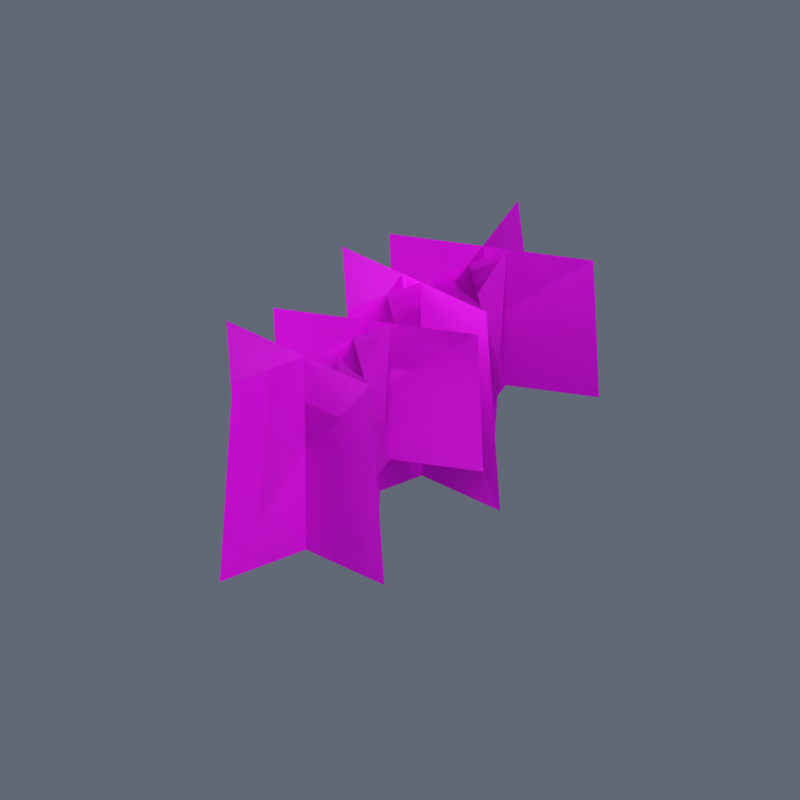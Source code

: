 # Source: Fluxara_Roots.blend  (saved by Blender 4.5.92; exported with 4.5.12 LTS)
import bpy
from mathutils import Matrix  # noqa: F401  (used for matrix-valued properties, if any)

bpy.ops.wm.read_factory_settings(use_empty=True)
scene = bpy.context.scene
scene.name = 'Scene'

# ---- images (referenced by path relative to the original .blend; pixels are not part of the script)
import os
ASSET_DIR = os.environ.get("B2B_ASSET_DIR", "")  # directory of the original .blend (textures are referenced by path, not embedded)
HERE = os.path.dirname(os.path.abspath(__file__))  # packed textures are extracted next to this script under _unpacked/

def load_image(name, relpath, width, height, colorspace="sRGB"):
    """Load a texture the original file referenced (path relative to the .blend, or extracted next to this script)."""
    p = next((c for c in (os.path.join(HERE, relpath), os.path.join(ASSET_DIR, relpath)) if relpath and os.path.exists(c)), "")
    if p:
        img = bpy.data.images.load(p, check_existing=True)
        img.name = name
    else:  # same state as the original file: an image datablock whose file is absent (Cycles renders it pink)
        img = bpy.data.images.new(name, width, height)
        img.source = "FILE"
        img.filepath = "//" + (relpath or name)
    img.colorspace_settings.name = colorspace
    return img
img_fluxara_roots_png = load_image('fluxara_roots.png', 'library/fluxara_driftlib_roots_a/fluxara_roots.png', 1024, 1024, 'sRGB')

# ---- materials (node trees are filled in below, after node groups)
mat_fluxara_roots = bpy.data.materials.new('fluxara_roots')

# ---- material node trees
mat_fluxara_roots.use_nodes = True; mat_fluxara_roots.node_tree.nodes.clear()
_N = mat_fluxara_roots.node_tree.nodes; _L = mat_fluxara_roots.node_tree.links
n0 = _N.new('ShaderNodeBsdfPrincipled'); n0.name = 'Principled BSDF'; n0.location = (-200, 100)
n0.inputs[2].default_value = 0.75
n1 = _N.new('ShaderNodeOutputMaterial'); n1.name = 'Material Output'; n1.location = (200, 100)
n2 = _N.new('ShaderNodeTexImage'); n2.name = 'Image Texture'; n2.location = (0, 0)
n2.image = img_fluxara_roots_png
n3 = _N.new('ShaderNodeVertexColor'); n3.name = 'Color Attribute'; n3.location = (0, 0)
n3.layer_name = 'Color'
n4 = _N.new('ShaderNodeMixRGB'); n4.name = 'Mix (Legacy)'; n4.location = (0, 0)
n4.blend_type = 'MULTIPLY'
n4.inputs[0].default_value = 1.0
_L.new(n0.outputs[0], n1.inputs[0])
_L.new(n2.outputs[0], n4.inputs[1])
_L.new(n3.outputs[0], n4.inputs[2])
_L.new(n2.outputs[0], n0.inputs[0])
_L.new(n2.outputs[1], n0.inputs[4])
n1.is_active_output = True

# ---- world
world_preview = bpy.data.worlds.new('Preview'); scene.world = world_preview
world_preview.use_nodes = True; world_preview.node_tree.nodes.clear()
_N = world_preview.node_tree.nodes; _L = world_preview.node_tree.links
n0 = _N.new('ShaderNodeBackground'); n0.name = 'Background'; n0.location = (-200, 100)
n0.inputs[0].default_value = (0.12, 0.14, 0.18, 1.0)
n1 = _N.new('ShaderNodeOutputWorld'); n1.name = 'World Output'; n1.location = (200, 100)
_L.new(n0.outputs[0], n1.inputs[0])
n1.is_active_output = True

# ---- cameras
cam_camera = bpy.data.cameras.new('Camera')
cam_camera.type = 'ORTHO'
cam_camera.ortho_scale = 7.465

# ---- lights
light_area = bpy.data.lights.new('Area', 'AREA')
light_area.energy = 6192.0
light_area.size = 19.91
light_area.size_y = 1.0
light_area_001 = bpy.data.lights.new('Area.001', 'AREA')
light_area_001.energy = 2477.0
light_area_001.size = 19.91
light_area_001.size_y = 1.0

# ---- meshes
me_fluxara_roots_mesh = bpy.data.meshes.new('Fluxara_Roots_Mesh')
me_fluxara_roots_mesh.from_pydata([(0.2588, -1.466, 3.033e-07), (-0.2588, 0.4659, -9.447e-08), (-0.09109, 0.5109, -1.476), (0.4266, -1.421, -1.476), (0.2588, 1.466, -3.089e-07), (0.09109, 1.511, -2.092), (-0.4266, -0.421, -2.092), (-0.2588, -0.4659, 1.001e-07), (0.2588, -0.5341, 1.087e-07), (0.09109, -0.4891, -2.092), (-0.4266, -2.421, -2.092), (-0.2588, -2.466, 5.178e-07), (0.2588, 0.5341, -1.144e-07), (-0.2588, 2.466, -5.121e-07), (-0.09109, 2.511, -1.476), (0.4266, 0.579, -1.476), (1.072, 1.697, -3.545e-07), (-0.8596, 1.18, -2.464e-07), (-0.9045, 1.348, -1.476), (1.027, 1.865, -1.476), (1.072, -0.3026, 6.319e-08), (-0.8596, -0.8202, 1.713e-07), (-0.9045, -0.6525, -1.476), (1.027, -0.1348, -1.476), (0.8596, -1.82, 3.801e-07), (0.9045, -1.652, -2.092), (-1.027, -1.135, -2.092), (-1.072, -1.303, 2.72e-07), (0.8596, 0.1798, -3.754e-08), (0.9045, 0.3475, -2.092), (-1.027, 0.8652, -2.092), (-1.072, 0.6974, -1.456e-07), (0.2588, -1.466, 3.033e-07), (0.4266, -1.421, -1.476), (-0.09109, 0.5109, -1.476), (-0.2588, 0.4659, -9.447e-08), (0.2588, 1.466, -3.089e-07), (-0.2588, -0.4659, 1.001e-07), (-0.4266, -0.421, -2.092), (0.09109, 1.511, -2.092), (0.2588, -0.5341, 1.087e-07), (-0.2588, -2.466, 5.178e-07), (-0.4266, -2.421, -2.092), (0.09109, -0.4891, -2.092), (0.2588, 0.5341, -1.144e-07), (0.4266, 0.579, -1.476), (-0.09109, 2.511, -1.476), (-0.2588, 2.466, -5.121e-07), (1.072, 1.697, -3.545e-07), (1.027, 1.865, -1.476), (-0.9045, 1.348, -1.476), (-0.8596, 1.18, -2.464e-07), (1.072, -0.3026, 6.319e-08), (1.027, -0.1348, -1.476), (-0.9045, -0.6525, -1.476), (-0.8596, -0.8202, 1.713e-07), (0.8596, -1.82, 3.801e-07), (-1.072, -1.303, 2.72e-07), (-1.027, -1.135, -2.092), (0.9045, -1.652, -2.092), (0.8596, 0.1798, -3.754e-08), (-1.072, 0.6974, -1.456e-07), (-1.027, 0.8652, -2.092), (0.9045, 0.3475, -2.092)], [], [(2, 1, 0), (2, 0, 3), (6, 5, 4), (6, 4, 7), (10, 9, 8), (10, 8, 11), (14, 13, 12), (14, 12, 15), (18, 17, 16), (18, 16, 19), (22, 21, 20), (22, 20, 23), (26, 25, 24), (26, 24, 27), (30, 29, 28), (30, 28, 31), (34, 33, 32), (34, 32, 35), (38, 37, 36), (38, 36, 39), (42, 41, 40), (42, 40, 43), (46, 45, 44), (46, 44, 47), (50, 49, 48), (50, 48, 51), (54, 53, 52), (54, 52, 55), (58, 57, 56), (58, 56, 59), (62, 61, 60), (62, 60, 63)])
me_fluxara_roots_mesh.polygons.foreach_set('use_smooth', [True] * 32)
_uv = me_fluxara_roots_mesh.uv_layers.new(name='UVMap')
_uv.uv.foreach_set('vector', [0.0, 0.9843, 0.0, 0.1162, 1.0, 0.1162, 0.0, 0.9843, 1.0, 0.1162, 1.0, 0.9843, 0.0, 0.9843, 1.0, 0.9843, 1.0, 0.1162, 0.0, 0.9843, 1.0, 0.1162, 0.0, 0.1162, 0.0, 0.9843, 1.0, 0.9843, 1.0, 0.1162, 0.0, 0.9843, 1.0, 0.1162, 0.0, 0.1162, 0.0, 0.9843, 0.0, 0.1162, 1.0, 0.1162, 0.0, 0.9843, 1.0, 0.1162, 1.0, 0.9843, 0.0, 0.9843, 0.0, 0.1162, 1.0, 0.1162, 0.0, 0.9843, 1.0, 0.1162, 1.0, 0.9843, 0.0, 0.9843, 0.0, 0.1162, 1.0, 0.1162, 0.0, 0.9843, 1.0, 0.1162, 1.0, 0.9843, 0.0, 0.9843, 1.0, 0.9843, 1.0, 0.1162, 0.0, 0.9843, 1.0, 0.1162, 0.0, 0.1162, 0.0, 0.9843, 1.0, 0.9843, 1.0, 0.1162, 0.0, 0.9843, 1.0, 0.1162, 0.0, 0.1162, 0.0, 0.9843, 1.0, 0.9843, 1.0, 0.1162, 0.0, 0.9843, 1.0, 0.1162, 0.0, 0.1162, 0.0, 0.9843, 0.0, 0.1162, 1.0, 0.1162, 0.0, 0.9843, 1.0, 0.1162, 1.0, 0.9843, 0.0, 0.9843, 0.0, 0.1162, 1.0, 0.1162, 0.0, 0.9843, 1.0, 0.1162, 1.0, 0.9843, 0.0, 0.9843, 1.0, 0.9843, 1.0, 0.1162, 0.0, 0.9843, 1.0, 0.1162, 0.0, 0.1162, 0.0, 0.9843, 1.0, 0.9843, 1.0, 0.1162, 0.0, 0.9843, 1.0, 0.1162, 0.0, 0.1162, 0.0, 0.9843, 1.0, 0.9843, 1.0, 0.1162, 0.0, 0.9843, 1.0, 0.1162, 0.0, 0.1162, 0.0, 0.9843, 0.0, 0.1162, 1.0, 0.1162, 0.0, 0.9843, 1.0, 0.1162, 1.0, 0.9843, 0.0, 0.9843, 0.0, 0.1162, 1.0, 0.1162, 0.0, 0.9843, 1.0, 0.1162, 1.0, 0.9843])
_ca = me_fluxara_roots_mesh.color_attributes.new('Color', 'BYTE_COLOR', 'POINT')
_ca.data.foreach_set('color', [0.0, 0.0, 0.0, 1.0, 0.0, 0.0, 0.0, 1.0, 0.1746, 0.1746, 0.1746, 1.0, 0.1746, 0.1746, 0.1746, 1.0, 0.0, 0.0, 0.0, 1.0, 0.1746, 0.1746, 0.1746, 1.0, 0.1746, 0.1746, 0.1746, 1.0, 0.0, 0.0, 0.0, 1.0, 0.0, 0.0, 0.0, 1.0, 0.1746, 0.1746, 0.1746, 1.0, 0.1746, 0.1746, 0.1746, 1.0, 0.0, 0.0, 0.0, 1.0, 0.0, 0.0, 0.0, 1.0, 0.0, 0.0, 0.0, 1.0, 0.1746, 0.1746, 0.1746, 1.0, 0.1746, 0.1746, 0.1746, 1.0, 0.0, 0.0, 0.0, 1.0, 0.0, 0.0, 0.0, 1.0, 0.1746, 0.1746, 0.1746, 1.0, 0.1746, 0.1746, 0.1746, 1.0, 0.0, 0.0, 0.0, 1.0, 0.0, 0.0, 0.0, 1.0, 0.1746, 0.1746, 0.1746, 1.0, 0.1746, 0.1746, 0.1746, 1.0, 0.0, 0.0, 0.0, 1.0, 0.1746, 0.1746, 0.1746, 1.0, 0.1746, 0.1746, 0.1746, 1.0, 0.0, 0.0, 0.0, 1.0, 0.0, 0.0, 0.0, 1.0, 0.1746, 0.1746, 0.1746, 1.0, 0.1746, 0.1746, 0.1746, 1.0, 0.0, 0.0, 0.0, 1.0, 0.0, 0.0, 0.0, 1.0, 0.1746, 0.1746, 0.1746, 1.0, 0.1746, 0.1746, 0.1746, 1.0, 0.0, 0.0, 0.0, 1.0, 0.0, 0.0, 0.0, 1.0, 0.0, 0.0, 0.0, 1.0, 0.1746, 0.1746, 0.1746, 1.0, 0.1746, 0.1746, 0.1746, 1.0, 0.0, 0.0, 0.0, 1.0, 0.0, 0.0, 0.0, 1.0, 0.1746, 0.1746, 0.1746, 1.0, 0.1746, 0.1746, 0.1746, 1.0, 0.0, 0.0, 0.0, 1.0, 0.1746, 0.1746, 0.1746, 1.0, 0.1746, 0.1746, 0.1746, 1.0, 0.0, 0.0, 0.0, 1.0, 0.0, 0.0, 0.0, 1.0, 0.1746, 0.1746, 0.1746, 1.0, 0.1746, 0.1746, 0.1746, 1.0, 0.0, 0.0, 0.0, 1.0, 0.0, 0.0, 0.0, 1.0, 0.1746, 0.1746, 0.1746, 1.0, 0.1746, 0.1746, 0.1746, 1.0, 0.0, 0.0, 0.0, 1.0, 0.0, 0.0, 0.0, 1.0, 0.0, 0.0, 0.0, 1.0, 0.1746, 0.1746, 0.1746, 1.0, 0.1746, 0.1746, 0.1746, 1.0, 0.0, 0.0, 0.0, 1.0, 0.0, 0.0, 0.0, 1.0, 0.1746, 0.1746, 0.1746, 1.0, 0.1746, 0.1746, 0.1746, 1.0])
me_fluxara_roots_mesh.materials.append(mat_fluxara_roots)
me_fluxara_roots_mesh.update()
me_fluxara_roots_mesh.normals_split_custom_set([tuple(v) for v in zip(*[iter([0.9594, 0.2565, 0.1174, 0.9594, 0.2565, 0.1175, 0.9594, 0.2565, 0.1174, 0.9594, 0.2565, 0.1174, 0.9594, 0.2565, 0.1174, 0.9594, 0.2565, 0.1175, 0.9626, -0.2583, -0.08213, 0.9626, -0.2582, -0.08221, 0.9626, -0.2583, -0.08213, 0.9626, -0.2583, -0.08213, 0.9626, -0.2583, -0.08213, 0.9626, -0.2583, -0.08205, 0.9626, -0.2583, -0.08213, 0.9626, -0.2583, -0.08205, 0.9626, -0.2583, -0.08213, 0.9626, -0.2583, -0.08213, 0.9626, -0.2583, -0.08213, 0.9626, -0.2582, -0.08221, 0.9594, 0.2565, 0.1175, 0.9594, 0.2565, 0.1175, 0.9594, 0.2565, 0.1175, 0.9594, 0.2565, 0.1175, 0.9594, 0.2565, 0.1175, 0.9594, 0.2567, 0.1173, -0.2583, 0.9589, 0.1174, -0.2583, 0.9589, 0.1174, -0.2583, 0.9589, 0.1174, -0.2583, 0.9589, 0.1174, -0.2583, 0.9589, 0.1174, -0.2583, 0.9589, 0.1174, -0.2583, 0.9589, 0.1174, -0.2583, 0.9589, 0.1174, -0.2583, 0.9589, 0.1174, -0.2583, 0.9589, 0.1174, -0.2583, 0.9589, 0.1174, -0.2583, 0.9589, 0.1174, -0.2578, -0.9627, -0.08197, -0.2578, -0.9627, -0.08197, -0.2578, -0.9627, -0.08197, -0.2578, -0.9627, -0.08197, -0.2578, -0.9627, -0.08197, -0.2578, -0.9627, -0.08197, -0.2578, -0.9627, -0.08197, -0.2577, -0.9627, -0.08183, -0.2578, -0.9627, -0.08206, -0.2578, -0.9627, -0.08197, -0.2578, -0.9627, -0.08206, -0.2578, -0.9627, -0.08197, -0.959, -0.2579, -0.1172, -0.959, -0.258, -0.1173, -0.959, -0.2579, -0.1172, -0.959, -0.2579, -0.1172, -0.959, -0.2579, -0.1172, -0.959, -0.2579, -0.1172, -0.9627, 0.2577, 0.08188, -0.9627, 0.2577, 0.08183, -0.9627, 0.2577, 0.08188, -0.9627, 0.2577, 0.08188, -0.9627, 0.2577, 0.08188, -0.9627, 0.2578, 0.08197, -0.9627, 0.2577, 0.08188, -0.9627, 0.2578, 0.08197, -0.9627, 0.2577, 0.08188, -0.9627, 0.2577, 0.08188, -0.9627, 0.2577, 0.08188, -0.9627, 0.2577, 0.08183, -0.959, -0.2579, -0.1172, -0.9591, -0.2578, -0.1172, -0.959, -0.2579, -0.1172, -0.959, -0.2579, -0.1172, -0.959, -0.2579, -0.1172, -0.959, -0.258, -0.1173, 0.256, -0.9595, -0.1172, 0.256, -0.9595, -0.1173, 0.256, -0.9595, -0.1172, 0.256, -0.9595, -0.1172, 0.256, -0.9595, -0.1172, 0.2561, -0.9595, -0.1172, 0.256, -0.9595, -0.1172, 0.2561, -0.9595, -0.1172, 0.256, -0.9595, -0.1172, 0.256, -0.9595, -0.1172, 0.256, -0.9595, -0.1172, 0.256, -0.9595, -0.1173, 0.2582, 0.9626, 0.08221, 0.2582, 0.9626, 0.08221, 0.2582, 0.9626, 0.08221, 0.2582, 0.9626, 0.08221, 0.2582, 0.9626, 0.08221, 0.2582, 0.9626, 0.08221, 0.2582, 0.9626, 0.08221, 0.2582, 0.9626, 0.08221, 0.2582, 0.9626, 0.08229, 0.2582, 0.9626, 0.08221, 0.2582, 0.9626, 0.08229, 0.2583, 0.9626, 0.08205])] * 3)])

# ---- objects
ob_fluxara_roots = bpy.data.objects.new('Fluxara_Roots', me_fluxara_roots_mesh)
ob_camera = bpy.data.objects.new('Camera', cam_camera)
ob_area = bpy.data.objects.new('Area', light_area)
ob_area_001 = bpy.data.objects.new('Area.001', light_area_001)

# ---- transforms, parenting, visibility, modifiers, constraints
ob_fluxara_roots.location = (0.0, 0.0, 0.0)
ob_camera.location = (8.958, -13.91, 6.419)
ob_camera.rotation_euler = (1.147, 2.919e-08, 0.5713)
ob_area.location = (9.954, -14.91, 18.86)
ob_area.rotation_euler = (0.7336, -5.341e-08, 0.588)
ob_area_001.location = (-14.93, -4.954, 8.907)
ob_area_001.rotation_euler = (1.007, 2.433e-08, -1.249)

# ---- collection membership
scene.collection.objects.link(ob_fluxara_roots)
scene.collection.objects.link(ob_camera)
scene.collection.objects.link(ob_area)
scene.collection.objects.link(ob_area_001)

# ---- scene / render settings (as saved in the file)
scene.camera = ob_camera
scene.frame_start = 1; scene.frame_end = 250; scene.frame_set(1)
scene.render.engine = 'BLENDER_EEVEE_NEXT'
scene.render.resolution_x = 800
scene.render.resolution_y = 800
scene.view_settings.view_transform = 'Standard'
bpy.context.view_layer.update()

